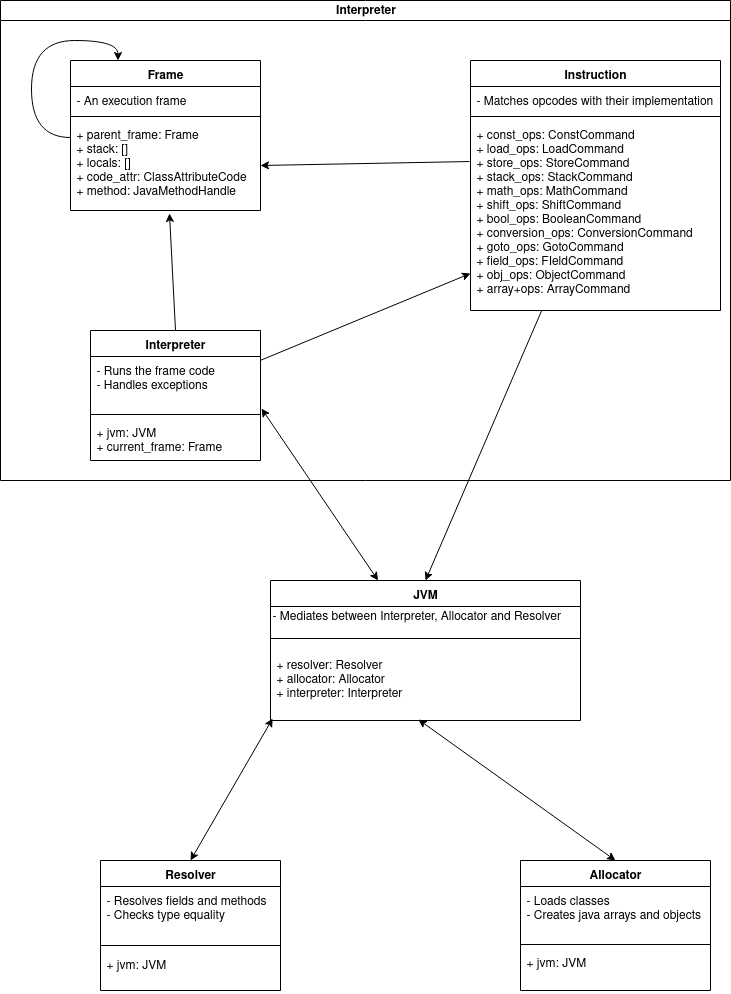

The diagram above was exported from draw.io. Its source (the exported page's mxGraphModel, read from the mxfile embedded in the PNG):
<mxGraphModel dx="952" dy="509" grid="1" gridSize="10" guides="1" tooltips="1" connect="1" arrows="1" fold="1" page="1" pageScale="1" pageWidth="827" pageHeight="1169" math="0" shadow="0">
  <root>
    <mxCell id="0" />
    <mxCell id="1" parent="0" />
    <mxCell id="16" style="rounded=0;orthogonalLoop=1;jettySize=auto;html=1;startArrow=classic;startFill=1;entryX=0.5;entryY=0;entryDx=0;entryDy=0;exitX=0.477;exitY=0.986;exitDx=0;exitDy=0;exitPerimeter=0;" parent="1" source="5" target="12" edge="1">
      <mxGeometry relative="1" as="geometry" />
    </mxCell>
    <mxCell id="25" style="rounded=0;orthogonalLoop=1;jettySize=auto;html=1;entryX=0.5;entryY=0;entryDx=0;entryDy=0;startArrow=classic;startFill=1;exitX=0.007;exitY=0.971;exitDx=0;exitDy=0;exitPerimeter=0;" parent="1" source="5" target="21" edge="1">
      <mxGeometry relative="1" as="geometry" />
    </mxCell>
    <mxCell id="30" style="rounded=0;orthogonalLoop=1;jettySize=auto;html=1;entryX=1.006;entryY=0.963;entryDx=0;entryDy=0;entryPerimeter=0;startArrow=classic;startFill=1;" parent="1" source="2" target="27" edge="1">
      <mxGeometry relative="1" as="geometry" />
    </mxCell>
    <mxCell id="2" value="JVM" style="swimlane;fontStyle=1;align=center;verticalAlign=top;childLayout=stackLayout;horizontal=1;startSize=26;horizontalStack=0;resizeParent=1;resizeParentMax=0;resizeLast=0;collapsible=1;marginBottom=0;" parent="1" vertex="1">
      <mxGeometry x="320" y="730" width="310" height="140" as="geometry" />
    </mxCell>
    <mxCell id="11" value="- Mediates between Interpreter, Allocator and Resolver" style="text;html=1;align=left;verticalAlign=middle;resizable=0;points=[];autosize=1;" parent="2" vertex="1">
      <mxGeometry y="26" width="310" height="20" as="geometry" />
    </mxCell>
    <mxCell id="4" value="" style="line;strokeWidth=1;fillColor=none;align=left;verticalAlign=middle;spacingTop=-1;spacingLeft=3;spacingRight=3;rotatable=0;labelPosition=right;points=[];portConstraint=eastwest;" parent="2" vertex="1">
      <mxGeometry y="46" width="310" height="24" as="geometry" />
    </mxCell>
    <mxCell id="5" value="+ resolver: Resolver&#10;+ allocator: Allocator&#10;+ interpreter: Interpreter" style="text;strokeColor=none;fillColor=none;align=left;verticalAlign=top;spacingLeft=4;spacingRight=4;overflow=hidden;rotatable=0;points=[[0,0.5],[1,0.5]];portConstraint=eastwest;" parent="2" vertex="1">
      <mxGeometry y="70" width="310" height="70" as="geometry" />
    </mxCell>
    <mxCell id="12" value="Allocator" style="swimlane;fontStyle=1;align=center;verticalAlign=top;childLayout=stackLayout;horizontal=1;startSize=26;horizontalStack=0;resizeParent=1;resizeParentMax=0;resizeLast=0;collapsible=1;marginBottom=0;" parent="1" vertex="1">
      <mxGeometry x="570" y="1010" width="190" height="130" as="geometry" />
    </mxCell>
    <mxCell id="13" value="- Loads classes&#10;- Creates java arrays and objects" style="text;strokeColor=none;fillColor=none;align=left;verticalAlign=top;spacingLeft=4;spacingRight=4;overflow=hidden;rotatable=0;points=[[0,0.5],[1,0.5]];portConstraint=eastwest;" parent="12" vertex="1">
      <mxGeometry y="26" width="190" height="54" as="geometry" />
    </mxCell>
    <mxCell id="14" value="" style="line;strokeWidth=1;fillColor=none;align=left;verticalAlign=middle;spacingTop=-1;spacingLeft=3;spacingRight=3;rotatable=0;labelPosition=right;points=[];portConstraint=eastwest;" parent="12" vertex="1">
      <mxGeometry y="80" width="190" height="8" as="geometry" />
    </mxCell>
    <mxCell id="15" value="+ jvm: JVM" style="text;strokeColor=none;fillColor=none;align=left;verticalAlign=top;spacingLeft=4;spacingRight=4;overflow=hidden;rotatable=0;points=[[0,0.5],[1,0.5]];portConstraint=eastwest;" parent="12" vertex="1">
      <mxGeometry y="88" width="190" height="42" as="geometry" />
    </mxCell>
    <mxCell id="21" value="Resolver" style="swimlane;fontStyle=1;align=center;verticalAlign=top;childLayout=stackLayout;horizontal=1;startSize=26;horizontalStack=0;resizeParent=1;resizeParentMax=0;resizeLast=0;collapsible=1;marginBottom=0;" parent="1" vertex="1">
      <mxGeometry x="150" y="1010" width="180" height="130" as="geometry" />
    </mxCell>
    <mxCell id="22" value="- Resolves fields and methods&#10;- Checks type equality" style="text;strokeColor=none;fillColor=none;align=left;verticalAlign=top;spacingLeft=4;spacingRight=4;overflow=hidden;rotatable=0;points=[[0,0.5],[1,0.5]];portConstraint=eastwest;" parent="21" vertex="1">
      <mxGeometry y="26" width="180" height="54" as="geometry" />
    </mxCell>
    <mxCell id="23" value="" style="line;strokeWidth=1;fillColor=none;align=left;verticalAlign=middle;spacingTop=-1;spacingLeft=3;spacingRight=3;rotatable=0;labelPosition=right;points=[];portConstraint=eastwest;" parent="21" vertex="1">
      <mxGeometry y="80" width="180" height="10" as="geometry" />
    </mxCell>
    <mxCell id="24" value="+ jvm: JVM" style="text;strokeColor=none;fillColor=none;align=left;verticalAlign=top;spacingLeft=4;spacingRight=4;overflow=hidden;rotatable=0;points=[[0,0.5],[1,0.5]];portConstraint=eastwest;" parent="21" vertex="1">
      <mxGeometry y="90" width="180" height="40" as="geometry" />
    </mxCell>
    <mxCell id="35" style="edgeStyle=none;rounded=0;orthogonalLoop=1;jettySize=auto;html=1;exitX=0.5;exitY=0;exitDx=0;exitDy=0;startArrow=none;startFill=0;entryX=0.521;entryY=1.033;entryDx=0;entryDy=0;entryPerimeter=0;" parent="1" source="26" target="34" edge="1">
      <mxGeometry relative="1" as="geometry">
        <mxPoint x="308" y="260" as="targetPoint" />
      </mxGeometry>
    </mxCell>
    <mxCell id="51" style="rounded=0;orthogonalLoop=1;jettySize=auto;html=1;entryX=0;entryY=0.805;entryDx=0;entryDy=0;entryPerimeter=0;" parent="1" source="26" target="45" edge="1">
      <mxGeometry relative="1" as="geometry">
        <mxPoint x="685" y="710" as="targetPoint" />
      </mxGeometry>
    </mxCell>
    <mxCell id="26" value="Interpreter" style="swimlane;fontStyle=1;align=center;verticalAlign=top;childLayout=stackLayout;horizontal=1;startSize=26;horizontalStack=0;resizeParent=1;resizeParentMax=0;resizeLast=0;collapsible=1;marginBottom=0;" parent="1" vertex="1">
      <mxGeometry x="140" y="480" width="170" height="130" as="geometry" />
    </mxCell>
    <mxCell id="27" value="- Runs the frame code&#10;- Handles exceptions&#10;" style="text;strokeColor=none;fillColor=none;align=left;verticalAlign=top;spacingLeft=4;spacingRight=4;overflow=hidden;rotatable=0;points=[[0,0.5],[1,0.5]];portConstraint=eastwest;" parent="26" vertex="1">
      <mxGeometry y="26" width="170" height="54" as="geometry" />
    </mxCell>
    <mxCell id="28" value="" style="line;strokeWidth=1;fillColor=none;align=left;verticalAlign=middle;spacingTop=-1;spacingLeft=3;spacingRight=3;rotatable=0;labelPosition=right;points=[];portConstraint=eastwest;" parent="26" vertex="1">
      <mxGeometry y="80" width="170" height="8" as="geometry" />
    </mxCell>
    <mxCell id="29" value="+ jvm: JVM&#10;+ current_frame: Frame" style="text;strokeColor=none;fillColor=none;align=left;verticalAlign=top;spacingLeft=4;spacingRight=4;overflow=hidden;rotatable=0;points=[[0,0.5],[1,0.5]];portConstraint=eastwest;" parent="26" vertex="1">
      <mxGeometry y="88" width="170" height="42" as="geometry" />
    </mxCell>
    <mxCell id="31" value="Frame" style="swimlane;fontStyle=1;align=center;verticalAlign=top;childLayout=stackLayout;horizontal=1;startSize=26;horizontalStack=0;resizeParent=1;resizeParentMax=0;resizeLast=0;collapsible=1;marginBottom=0;" parent="1" vertex="1">
      <mxGeometry x="120" y="210" width="190" height="150" as="geometry" />
    </mxCell>
    <mxCell id="32" value="- An execution frame" style="text;strokeColor=none;fillColor=none;align=left;verticalAlign=top;spacingLeft=4;spacingRight=4;overflow=hidden;rotatable=0;points=[[0,0.5],[1,0.5]];portConstraint=eastwest;" parent="31" vertex="1">
      <mxGeometry y="26" width="190" height="26" as="geometry" />
    </mxCell>
    <mxCell id="33" value="" style="line;strokeWidth=1;fillColor=none;align=left;verticalAlign=middle;spacingTop=-1;spacingLeft=3;spacingRight=3;rotatable=0;labelPosition=right;points=[];portConstraint=eastwest;" parent="31" vertex="1">
      <mxGeometry y="52" width="190" height="8" as="geometry" />
    </mxCell>
    <mxCell id="34" value="+ parent_frame: Frame&#10;+ stack: []&#10;+ locals: []&#10;+ code_attr: ClassAttributeCode&#10;+ method: JavaMethodHandle&#10;" style="text;strokeColor=none;fillColor=none;align=left;verticalAlign=top;spacingLeft=4;spacingRight=4;overflow=hidden;rotatable=0;points=[[0,0.5],[1,0.5]];portConstraint=eastwest;" parent="31" vertex="1">
      <mxGeometry y="60" width="190" height="90" as="geometry" />
    </mxCell>
    <mxCell id="50" style="edgeStyle=orthogonalEdgeStyle;rounded=0;orthogonalLoop=1;jettySize=auto;html=1;startArrow=none;startFill=0;curved=1;entryX=0.25;entryY=0;entryDx=0;entryDy=0;exitX=0;exitY=0.189;exitDx=0;exitDy=0;exitPerimeter=0;" parent="31" source="34" target="31" edge="1">
      <mxGeometry relative="1" as="geometry">
        <mxPoint x="-109" y="20" as="targetPoint" />
        <Array as="points">
          <mxPoint x="-39" y="77" />
          <mxPoint x="-39" y="-20" />
          <mxPoint x="48" y="-20" />
        </Array>
      </mxGeometry>
    </mxCell>
    <mxCell id="47" style="edgeStyle=none;rounded=0;orthogonalLoop=1;jettySize=auto;html=1;entryX=0.5;entryY=0;entryDx=0;entryDy=0;startArrow=none;startFill=0;" parent="1" source="42" target="2" edge="1">
      <mxGeometry relative="1" as="geometry" />
    </mxCell>
    <mxCell id="42" value="Instruction" style="swimlane;fontStyle=1;align=center;verticalAlign=top;childLayout=stackLayout;horizontal=1;startSize=26;horizontalStack=0;resizeParent=1;resizeParentMax=0;resizeLast=0;collapsible=1;marginBottom=0;" parent="1" vertex="1">
      <mxGeometry x="520" y="210" width="250" height="250" as="geometry" />
    </mxCell>
    <mxCell id="43" value="- Matches opcodes with their implementation&#10;" style="text;strokeColor=none;fillColor=none;align=left;verticalAlign=top;spacingLeft=4;spacingRight=4;overflow=hidden;rotatable=0;points=[[0,0.5],[1,0.5]];portConstraint=eastwest;" parent="42" vertex="1">
      <mxGeometry y="26" width="250" height="26" as="geometry" />
    </mxCell>
    <mxCell id="44" value="" style="line;strokeWidth=1;fillColor=none;align=left;verticalAlign=middle;spacingTop=-1;spacingLeft=3;spacingRight=3;rotatable=0;labelPosition=right;points=[];portConstraint=eastwest;" parent="42" vertex="1">
      <mxGeometry y="52" width="250" height="8" as="geometry" />
    </mxCell>
    <mxCell id="45" value="+ const_ops: ConstCommand&#10;+ load_ops: LoadCommand&#10;+ store_ops: StoreCommand&#10;+ stack_ops: StackCommand&#10;+ math_ops: MathCommand&#10;+ shift_ops: ShiftCommand&#10;+ bool_ops: BooleanCommand&#10;+ conversion_ops: ConversionCommand&#10;+ goto_ops: GotoCommand&#10;+ field_ops: FIeldCommand&#10;+ obj_ops: ObjectCommand&#10;+ array+ops: ArrayCommand" style="text;strokeColor=none;fillColor=none;align=left;verticalAlign=top;spacingLeft=4;spacingRight=4;overflow=hidden;rotatable=0;points=[[0,0.5],[1,0.5]];portConstraint=eastwest;" parent="42" vertex="1">
      <mxGeometry y="60" width="250" height="190" as="geometry" />
    </mxCell>
    <mxCell id="48" style="edgeStyle=none;rounded=0;orthogonalLoop=1;jettySize=auto;html=1;entryX=1;entryY=0.5;entryDx=0;entryDy=0;startArrow=none;startFill=0;exitX=-0.004;exitY=0.216;exitDx=0;exitDy=0;exitPerimeter=0;" parent="1" source="45" target="34" edge="1">
      <mxGeometry relative="1" as="geometry" />
    </mxCell>
    <mxCell id="56" value="Interpreter" style="swimlane;html=1;startSize=20;horizontal=1;containerType=tree;newEdgeStyle={&quot;edgeStyle&quot;:&quot;elbowEdgeStyle&quot;,&quot;startArrow&quot;:&quot;none&quot;,&quot;endArrow&quot;:&quot;none&quot;};" parent="1" vertex="1">
      <mxGeometry x="50" y="150" width="730" height="480" as="geometry" />
    </mxCell>
  </root>
</mxGraphModel>